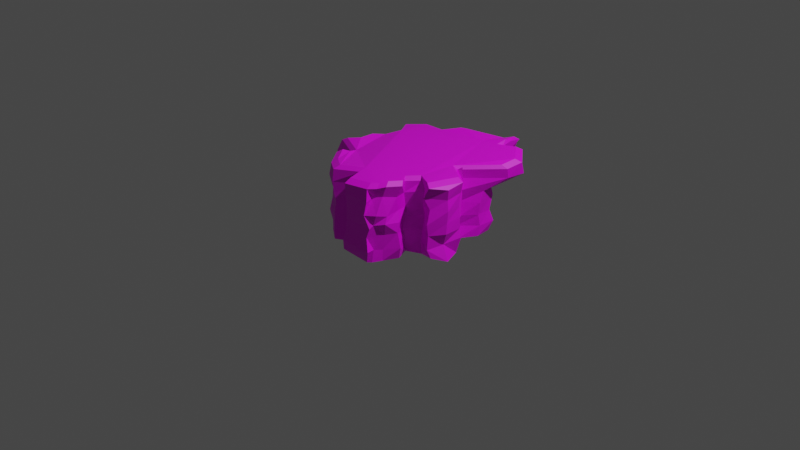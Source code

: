 # Source: Cliff_1.blend  (saved by Blender 2.92.15; exported with 4.5.12 LTS)
import bpy
from mathutils import Matrix  # noqa: F401  (used for matrix-valued properties, if any)

bpy.ops.wm.read_factory_settings(use_empty=True)
scene = bpy.context.scene
scene.name = 'Scene'

# ---- collections
col_collection = bpy.data.collections.new('Collection'); scene.collection.children.link(col_collection)

# ---- images (referenced by path relative to the original .blend; pixels are not part of the script)
import os
ASSET_DIR = os.environ.get("B2B_ASSET_DIR", "")  # directory of the original .blend (textures are referenced by path, not embedded)
HERE = os.path.dirname(os.path.abspath(__file__))  # packed textures are extracted next to this script under _unpacked/

def load_image(name, relpath, width, height, colorspace="sRGB"):
    """Load a texture the original file referenced (path relative to the .blend, or extracted next to this script)."""
    p = next((c for c in (os.path.join(HERE, relpath), os.path.join(ASSET_DIR, relpath)) if relpath and os.path.exists(c)), "")
    if p:
        img = bpy.data.images.load(p, check_existing=True)
        img.name = name
    else:  # same state as the original file: an image datablock whose file is absent (Cycles renders it pink)
        img = bpy.data.images.new(name, width, height)
        img.source = "FILE"
        img.filepath = "//" + (relpath or name)
    img.colorspace_settings.name = colorspace
    return img
img_lospec500_1x_png = load_image('lospec500-1x.png', 'lospec500-1x.png', 1024, 1024, 'sRGB')

# ---- materials (node trees are filled in below, after node groups)
mat_cliff_grass = bpy.data.materials.new('Cliff Grass')
mat_cliff_grass.use_transparent_shadow = False
mat_cliff_grass.preview_render_type = 'FLAT'

# ---- material node trees
mat_cliff_grass.use_nodes = True; mat_cliff_grass.node_tree.nodes.clear()
_N = mat_cliff_grass.node_tree.nodes; _L = mat_cliff_grass.node_tree.links
n0 = _N.new('ShaderNodeBsdfPrincipled'); n0.name = 'Principled BSDF'; n0.location = (10, 300)
n0.distribution = 'GGX'
n0.subsurface_method = 'BURLEY'
n0.inputs[3].default_value = 1.45
n0.inputs[27].default_value = (0.0, 0.0, 0.0, 1.0)
n0.inputs[28].default_value = 1.0
n1 = _N.new('ShaderNodeOutputMaterial'); n1.name = 'Material Output'; n1.location = (300, 300)
n2 = _N.new('ShaderNodeTexImage'); n2.name = 'Image Texture'; n2.location = (-280, 280)
n2.image = img_lospec500_1x_png
_L.new(n0.outputs[0], n1.inputs[0])
_L.new(n2.outputs[0], n0.inputs[0])
n1.is_active_output = True

# ---- world
world_world = bpy.data.worlds.new('World'); scene.world = world_world
world_world.use_nodes = True; world_world.node_tree.nodes.clear()
_N = world_world.node_tree.nodes; _L = world_world.node_tree.links
n0 = _N.new('ShaderNodeOutputWorld'); n0.name = 'World Output'; n0.location = (300, 300)
n1 = _N.new('ShaderNodeBackground'); n1.name = 'Background'; n1.location = (10, 300)
n1.inputs[0].default_value = (0.05088, 0.05088, 0.05088, 1.0)
_L.new(n1.outputs[0], n0.inputs[0])
n0.is_active_output = True
world_world.color = (0.05088, 0.05088, 0.05088)
world_world.use_sun_shadow = False
world_world.sun_shadow_jitter_overblur = 0.0

# ---- cameras
cam_camera = bpy.data.cameras.new('Camera')
cam_camera.clip_end = 100.0
cam_camera.ortho_scale = 7.314

# ---- lights
light_light = bpy.data.lights.new('Light', 'POINT')
light_light.transmission_factor = 0.0
light_light.energy = 1000.0
light_light.shadow_soft_size = 0.1
light_light.shadow_maximum_resolution = 0.006
light_light.use_absolute_resolution = True

# ---- meshes
me_plane = bpy.data.meshes.new('Plane')
me_plane.from_pydata([(-0.0754, -0.7897, 0.7443), (0.1631, -0.6488, 0.7468), (0.2232, -0.9071, 0.731), (0.4706, -0.8542, 0.7361), (0.4678, -0.8638, -0.01756), (0.1748, -0.8963, 0.0268), (0.1345, -0.6015, -0.02984), (-0.08572, -0.7904, 0.0004973), (-0.2108, -0.7041, 0.0261), (-0.3626, -0.5498, -0.003663), (-0.2779, -0.5092, -0.005921), (-0.3402, -0.3254, -0.005332), (-0.6094, -0.2722, -0.0008844), (-0.4851, -0.1449, 0.0004539), (-0.4798, 0.02954, -0.01017), (-0.364, 0.09884, -0.03023), (-0.2879, 0.285, -0.01984), (-0.4109, 0.4775, 0.006127), (-0.3228, 0.658, 0.009417), (-0.07402, 0.6646, 0.004657), (0.1258, 0.8307, 0.006129), (0.1923, 0.979, -0.03417), (0.4373, 0.807, 0.01469), (0.4135, 0.7294, -0.01588), (0.4625, 0.4701, 0.00748), (0.6056, 0.4554, 0.006132), (0.6895, 0.538, 0.002906), (0.8409, 0.403, 0.02397), (0.8467, 0.2491, 0.01307), (0.7248, 0.09636, -0.005442), (0.7525, 0.0572, 0.0007716), (0.9172, -0.1283, -0.00438), (0.9588, -0.2848, -0.03218), (0.8682, -0.4204, 0.01576), (0.6989, -0.3762, -0.01291), (0.5777, -0.4735, 0.008374), (0.6263, -0.6002, -0.005228), (0.5538, -0.7441, -0.01007), (0.5078, -0.836, -0.0124), (-0.2185, -0.6958, 0.7401), (-0.3344, -0.5283, 0.7647), (-0.2887, -0.4654, 0.7401), (-0.3281, -0.3432, 0.7052), (-0.5771, -0.2501, 0.7463), (-0.4604, -0.1591, 0.7605), (-0.4565, 0.008185, 0.7598), (-0.3917, 0.1365, 0.7386), (-0.3081, 0.3032, 0.7648), (-0.4284, 0.4864, 0.7512), (-0.2696, 0.6462, 0.7541), (-0.0366, 0.6612, 0.7501), (0.1057, 0.8237, 0.7721), (0.2468, 0.9457, 0.7128), (0.6424, 1.015, 0.7353), (0.6604, 1.022, 0.7599), (0.649, 0.8966, 0.7701), (0.6474, 0.7857, 0.7398), (0.8327, 0.8716, 0.7435), (1.035, 0.6341, 0.7395), (1.012, 0.4538, 0.7161), (0.7052, 0.08124, 0.7246), (0.782, 0.07319, 0.775), (0.9618, -0.1052, 0.7338), (0.9569, -0.2889, 0.7081), (0.8759, -0.4602, 0.7499), (0.6808, -0.3521, 0.7354), (0.5745, -0.4799, 0.7363), (0.6392, -0.5702, 0.7323), (0.5865, -0.7229, 0.754), (0.5326, -0.7905, 0.7384), (0.7075, 0.5573, 0.107), (0.6889, 0.5117, 0.2121), (0.7049, 0.5472, 0.3722), (0.6927, 0.5205, 0.4981), (0.8406, 0.858, 0.6304), (1.034, 0.6697, 0.6159), (0.8441, 0.4178, 0.4929), (0.854, 0.4342, 0.4056), (0.8484, 0.3995, 0.2524), (0.8732, 0.4361, 0.1325), (-0.4826, -0.1739, 0.1085), (-0.4881, -0.1406, 0.2503), (-0.4477, -0.1204, 0.3815), (-0.4857, -0.1371, 0.4949), (-0.5086, -0.1548, 0.6019), (-0.5137, -0.008742, 0.6234), (-0.4711, 0.02714, 0.4758), (-0.4399, -0.0254, 0.3758), (-0.4669, 0.0005689, 0.2533), (-0.4542, 0.02761, 0.1279), (1.013, 0.4645, 0.6199), (0.8623, 0.294, 0.4873), (0.8531, 0.2599, 0.3735), (0.8404, 0.2521, 0.2394), (0.8525, 0.2649, 0.1219), (-0.3672, 0.1083, 0.6212), (-0.3651, 0.0883, 0.4882), (-0.3793, 0.1075, 0.365), (-0.3761, 0.1092, 0.268), (-0.3628, 0.1306, 0.07773), (0.6938, 0.08178, 0.6338), (0.7323, 0.08601, 0.5131), (0.6974, 0.1001, 0.373), (0.733, 0.1191, 0.2383), (0.6939, 0.1074, 0.1198), (-0.2884, 0.3369, 0.6061), (-0.2995, 0.2964, 0.5197), (-0.2915, 0.3134, 0.3715), (-0.2929, 0.3145, 0.238), (-0.3062, 0.3006, 0.1046), (0.7813, 0.05045, 0.6043), (0.7862, 0.07381, 0.5038), (0.7472, 0.05908, 0.3734), (0.7383, 0.04074, 0.2192), (0.7566, 0.04066, 0.1316), (-0.4227, 0.4552, 0.6004), (-0.4234, 0.4888, 0.4904), (-0.4349, 0.4801, 0.3636), (-0.4562, 0.4734, 0.2497), (-0.4263, 0.4837, 0.118), (0.9325, -0.0986, 0.6177), (0.9295, -0.1176, 0.4835), (0.9359, -0.1063, 0.3682), (0.9331, -0.104, 0.248), (0.9567, -0.1051, 0.1624), (-0.2929, 0.6485, 0.6321), (-0.296, 0.6498, 0.5105), (-0.3127, 0.6536, 0.3818), (-0.2736, 0.67, 0.2517), (-0.3044, 0.6419, 0.1186), (0.5331, -0.9123, 0.1247), (0.4736, -0.8708, 0.2455), (0.5078, -0.8644, 0.3408), (0.463, -0.8894, 0.4766), (0.4911, -0.8823, 0.6144), (0.2038, -0.883, 0.6179), (0.2061, -0.8733, 0.4953), (0.204, -0.8777, 0.3588), (0.1968, -0.8828, 0.2436), (0.1661, -0.8963, 0.1217), (0.9371, -0.2781, 0.5959), (0.9529, -0.284, 0.4884), (0.944, -0.2886, 0.3671), (0.9439, -0.2967, 0.2525), (0.8955, -0.2827, 0.1267), (-0.04992, 0.652, 0.6173), (-0.0772, 0.6437, 0.4898), (-0.05323, 0.6553, 0.4015), (-0.0477, 0.6676, 0.2171), (-0.06602, 0.7009, 0.1217), (0.1891, -0.5934, 0.6243), (0.1501, -0.6119, 0.4941), (0.1552, -0.6095, 0.3702), (0.1542, -0.6074, 0.2389), (0.1618, -0.6087, 0.1166), (0.811, -0.4643, 0.6339), (0.8457, -0.4165, 0.512), (0.8474, -0.4543, 0.3673), (0.8483, -0.4393, 0.2485), (0.8412, -0.445, 0.1016), (0.1323, 0.8179, 0.6254), (0.1076, 0.8335, 0.4935), (0.07844, 0.8485, 0.3565), (0.09181, 0.7964, 0.2069), (0.1488, 0.8068, 0.1119), (-0.07949, -0.8027, 0.6154), (-0.08122, -0.788, 0.4938), (-0.07103, -0.7705, 0.3871), (-0.0863, -0.7828, 0.268), (-0.08903, -0.7861, 0.109), (0.7291, -0.3711, 0.6519), (0.7054, -0.3704, 0.4896), (0.7, -0.3431, 0.3995), (0.6983, -0.3637, 0.2472), (0.6835, -0.3659, 0.1183), (0.2057, 0.9684, 0.6482), (0.2213, 0.9771, 0.515), (0.2115, 0.9794, 0.3845), (0.2058, 0.9386, 0.2356), (0.2379, 0.9296, 0.1376), (-0.2612, -0.6897, 0.6002), (-0.1919, -0.7051, 0.4891), (-0.22, -0.6917, 0.3694), (-0.251, -0.7031, 0.2365), (-0.2139, -0.698, 0.126), (0.5754, -0.4882, 0.6229), (0.585, -0.479, 0.4813), (0.5705, -0.4881, 0.3697), (0.5834, -0.5164, 0.2302), (0.5675, -0.489, 0.1248), (0.5972, 1.005, 0.5995), (0.5803, 0.977, 0.4903), (0.4504, 0.7913, 0.3226), (0.438, 0.7999, 0.2423), (0.4374, 0.8004, 0.1281), (-0.3809, -0.5484, 0.6086), (-0.369, -0.5945, 0.5232), (-0.3461, -0.5429, 0.4065), (-0.3787, -0.5415, 0.2417), (-0.3683, -0.5631, 0.1141), (0.5928, -0.5987, 0.616), (0.5922, -0.5795, 0.4761), (0.6272, -0.5978, 0.3672), (0.6281, -0.6174, 0.2649), (0.6544, -0.6084, 0.1122), (0.5743, 0.9417, 0.6213), (0.5288, 0.9248, 0.4874), (0.4282, 0.7354, 0.3729), (0.4018, 0.7555, 0.2467), (0.3851, 0.7188, 0.1102), (-0.2966, -0.4683, 0.629), (-0.2799, -0.4532, 0.4929), (-0.2792, -0.4842, 0.3464), (-0.2753, -0.4436, 0.2418), (-0.296, -0.4999, 0.1221), (0.5479, -0.7343, 0.6456), (0.5919, -0.7178, 0.4554), (0.6033, -0.7549, 0.3882), (0.5702, -0.7276, 0.262), (0.5515, -0.7376, 0.1044), (0.6283, 0.8252, 0.6149), (0.6023, 0.6811, 0.4838), (0.4529, 0.4912, 0.363), (0.4545, 0.4769, 0.2283), (0.452, 0.5416, 0.1488), (-0.3469, -0.3157, 0.6171), (-0.3821, -0.3456, 0.5148), (-0.3378, -0.3042, 0.3665), (-0.3127, -0.3229, 0.2832), (-0.3409, -0.3268, 0.1217), (0.469, -0.796, 0.6306), (0.5504, -0.8196, 0.4773), (0.5117, -0.8213, 0.3683), (0.509, -0.8174, 0.2476), (0.5076, -0.814, 0.113), (0.6113, 0.638, 0.6409), (0.5809, 0.4457, 0.5004), (0.5951, 0.4687, 0.3739), (0.6002, 0.4658, 0.2115), (0.6362, 0.4478, 0.1294), (-0.5956, -0.3002, 0.642), (-0.5965, -0.2986, 0.4816), (-0.6101, -0.2737, 0.3687), (-0.6175, -0.2731, 0.2456), (-0.6185, -0.2494, 0.1216), (-0.287, -0.49, 0.7959), (-0.2452, -0.4325, 0.7734), (-0.181, -0.6431, 0.7734), (-0.05024, -0.7289, 0.7773), (0.1677, -0.6002, 0.7795), (0.2227, -0.8363, 0.7651), (0.4489, -0.7879, 0.7697), (-0.2812, -0.3208, 0.7415), (-0.5088, -0.2357, 0.7791), (-0.4022, -0.1526, 0.7921), (-0.3986, 0.0004045, 0.7914), (-0.3394, 0.1177, 0.772), (-0.263, 0.2701, 0.796), (-0.3729, 0.4375, 0.7836), (-0.2278, 0.5836, 0.7862), (-0.01477, 0.5974, 0.7826), (0.1153, 0.7459, 0.8027), (0.4494, 0.7225, 0.769), (0.5924, 1.015, 0.7705), (0.6297, 0.8478, 0.7988), (0.6137, 0.7397, 0.7731), (0.7942, 0.8176, 0.7765), (0.9793, 0.5912, 0.7729), (0.9577, 0.4264, 0.7515), (0.6633, 0.06718, 0.7592), (0.8193, -0.4278, 0.7823), (0.641, -0.3289, 0.7691), (0.5439, -0.4457, 0.7699), (0.603, -0.5283, 0.7662), (0.5548, -0.6679, 0.7861), (0.5055, -0.7297, 0.7719), (0.8979, -0.1033, 0.7676)], [], [(74, 57, 58), (85, 84, 44, 45), (12, 13, 14, 15, 16, 17, 18, 19, 20, 21, 22, 23, 24, 25, 26, 27, 28, 29, 30, 31, 32, 33, 34, 35, 36, 37, 38, 4, 5, 6, 7, 8, 9, 10, 11), (60, 62, 61), (90, 75, 58, 59), (95, 85, 45), (100, 90, 59, 60), (95, 46, 47), (110, 100, 60, 61), (115, 105, 47), (120, 110, 61, 62), (115, 48, 49), (135, 134, 3), (140, 120, 62, 63), (145, 125, 49, 50), (135, 2, 1), (155, 140, 63, 64), (160, 145, 50, 51), (165, 150, 1), (170, 155, 64), (160, 51, 52), (180, 165, 0, 39), (185, 170, 65), (190, 175, 52, 53), (195, 180, 39, 40), (185, 66, 67), (205, 190, 53), (210, 195, 40, 41), (215, 200, 67, 68), (220, 205, 54, 55), (225, 210, 41, 42), (230, 215, 68, 69), (235, 220, 55), (240, 225, 42), (230, 69, 3), (74, 235, 56), (240, 43, 44), (12, 244, 80), (244, 243, 81), (81, 243, 242, 82), (242, 241, 83), (83, 241, 240, 84), (25, 239, 70), (239, 238, 71), (71, 238, 237, 72), (72, 237, 236, 73), (236, 235, 74), (4, 38, 234), (234, 233, 131), (131, 233, 232), (232, 231, 133), (133, 231, 230), (12, 11, 229, 244), (244, 229, 228), (243, 228, 227, 242), (242, 227, 226, 241), (226, 225, 240), (25, 24, 224), (224, 223, 238), (238, 223, 222, 237), (237, 222, 221, 236), (221, 220, 235), (38, 37, 219, 234), (234, 219, 218, 233), (218, 217, 232), (232, 217, 216), (231, 216, 215), (11, 10, 214, 229), (229, 214, 213, 228), (228, 213, 212, 227), (212, 211, 226), (211, 210, 225), (24, 23, 209), (224, 209, 208), (223, 208, 207, 222), (222, 207, 206, 221), (221, 206, 205, 220), (37, 36, 204), (219, 204, 203), (203, 202, 217), (217, 202, 201, 216), (216, 201, 200), (9, 199, 214), (214, 199, 198, 213), (213, 198, 197, 212), (197, 196, 211), (196, 195, 210), (22, 194, 209), (209, 194, 193, 208), (208, 193, 192, 207), (207, 192, 191), (191, 190, 205), (35, 189, 204), (204, 189, 188, 203), (203, 188, 187, 202), (202, 187, 186), (201, 186, 185, 200), (9, 8, 184, 199), (184, 183, 198), (198, 183, 182, 197), (197, 182, 181), (196, 181, 180), (22, 21, 179, 194), (194, 179, 178, 193), (178, 177, 192), (192, 177, 176, 191), (191, 176, 175, 190), (35, 34, 174, 189), (189, 174, 173, 188), (188, 173, 172, 187), (187, 172, 171, 186), (186, 171, 170, 185), (8, 7, 169, 184), (184, 169, 168), (183, 168, 167, 182), (182, 167, 166, 181), (181, 166, 165, 180), (21, 20, 164, 179), (179, 164, 163, 178), (178, 163, 162, 177), (177, 162, 161, 176), (176, 161, 160), (33, 159, 174), (174, 159, 158, 173), (173, 158, 157), (157, 156, 171), (171, 156, 155), (7, 6, 154, 169), (169, 154, 153, 168), (168, 153, 152, 167), (167, 152, 151, 166), (166, 151, 150, 165), (19, 149, 164), (149, 148, 163), (148, 147, 162), (162, 147, 146), (161, 146, 145, 160), (32, 144, 159), (144, 143, 158), (158, 143, 142, 157), (157, 142, 141, 156), (156, 141, 140, 155), (5, 139, 154), (139, 138, 153), (153, 138, 137, 152), (152, 137, 136, 151), (151, 136, 135), (19, 18, 129), (149, 129, 128), (148, 128, 127, 147), (147, 127, 126, 146), (146, 126, 125, 145), (31, 124, 144), (144, 124, 123), (143, 123, 122, 142), (142, 122, 121, 141), (141, 121, 120, 140), (5, 4, 130), (139, 130, 131, 138), (138, 131, 132, 137), (137, 132, 133, 136), (136, 133, 134, 135), (18, 17, 119), (129, 119, 118, 128), (128, 118, 117), (127, 117, 116, 126), (126, 116, 115, 125), (31, 30, 114), (124, 114, 113, 123), (123, 113, 112, 122), (122, 112, 111), (121, 111, 110), (17, 16, 109, 119), (119, 109, 108), (118, 108, 107, 117), (107, 106, 116), (106, 105, 115), (30, 29, 104, 114), (114, 104, 103), (113, 103, 102), (102, 101, 111), (111, 101, 100, 110), (16, 15, 99, 109), (109, 99, 98, 108), (108, 98, 97, 107), (107, 97, 96, 106), (106, 96, 95, 105), (29, 28, 94, 104), (104, 94, 93, 103), (103, 93, 92, 102), (102, 92, 91), (101, 91, 90), (14, 89, 99), (99, 89, 88, 98), (98, 88, 87), (87, 86, 96), (96, 86, 85, 95), (28, 27, 79), (94, 79, 78, 93), (93, 78, 77, 92), (77, 76, 91), (91, 76, 75), (14, 13, 80, 89), (89, 80, 81, 88), (88, 81, 82, 87), (87, 82, 83, 86), (86, 83, 84, 85), (27, 26, 70, 79), (79, 70, 71, 78), (78, 71, 72, 77), (77, 72, 73, 76), (73, 74, 75), (76, 73, 75), (90, 91, 75), (92, 77, 91), (94, 28, 79), (97, 87, 96), (97, 98, 87), (15, 14, 99), (100, 101, 90), (101, 102, 91), (112, 102, 111), (112, 113, 102), (113, 114, 103), (116, 106, 115), (117, 107, 116), (118, 119, 108), (120, 121, 110), (121, 122, 111), (124, 31, 114), (127, 128, 117), (129, 18, 119), (139, 5, 130), (143, 144, 123), (32, 31, 144), (148, 149, 128), (149, 19, 129), (150, 151, 135), (154, 139, 153), (6, 5, 154), (159, 144, 158), (33, 32, 159), (161, 162, 146), (163, 148, 162), (164, 149, 163), (20, 19, 164), (170, 171, 155), (172, 157, 171), (172, 173, 157), (34, 33, 174), (175, 176, 160), (183, 184, 168), (193, 178, 192), (195, 196, 180), (196, 197, 181), (199, 184, 198), (201, 202, 186), (36, 35, 204), (206, 191, 205), (206, 207, 191), (23, 22, 209), (211, 196, 210), (212, 197, 211), (10, 9, 214), (215, 216, 200), (218, 203, 217), (218, 219, 203), (219, 37, 204), (223, 224, 208), (224, 24, 209), (226, 211, 225), (227, 212, 226), (230, 231, 215), (231, 232, 216), (233, 218, 232), (236, 221, 235), (239, 224, 238), (239, 25, 224), (241, 226, 240), (243, 244, 228), (134, 133, 230), (132, 232, 133), (132, 131, 232), (130, 234, 131), (130, 4, 234), (73, 236, 74), (70, 239, 71), (26, 25, 70), (82, 242, 83), (80, 244, 81), (13, 12, 80), (84, 240, 44), (57, 74, 56), (134, 230, 3), (43, 240, 42), (56, 235, 55), (54, 205, 53), (200, 185, 67), (66, 185, 65), (175, 160, 52), (65, 170, 64), (0, 165, 1), (150, 135, 1), (2, 135, 3), (125, 115, 49), (48, 115, 47), (105, 95, 47), (46, 95, 45), (51, 53, 52), (62, 64, 63), (65, 64, 270, 271), (75, 74, 58), (253, 252, 246, 245, 247, 248, 249, 250, 251, 275, 274, 273, 272, 271, 270, 276, 269, 268, 267, 266, 265, 264, 263, 262, 261, 260, 259, 258, 257, 256, 255, 254), (66, 65, 271, 272), (1, 2, 250, 249), (67, 66, 272, 273), (54, 53, 262, 263), (2, 3, 251, 250), (68, 67, 273, 274), (41, 40, 245, 246), (55, 54, 263, 264), (42, 41, 246, 252), (69, 68, 274, 275), (40, 39, 247, 245), (56, 55, 264, 265), (62, 60, 269, 276), (43, 42, 252, 253), (3, 69, 275, 251), (39, 0, 248, 247), (57, 56, 265, 266), (53, 51, 261, 262), (44, 43, 253, 254), (0, 1, 249, 248), (58, 57, 266, 267), (64, 62, 276, 270), (45, 44, 254, 255), (59, 58, 267, 268), (46, 45, 255, 256), (60, 59, 268, 269), (47, 46, 256, 257), (48, 47, 257, 258), (49, 48, 258, 259), (50, 49, 259, 260), (51, 50, 260, 261)])
_uv = me_plane.uv_layers.new(name='UVMap')
_uv.uv.foreach_set('vector', [0.2742, 0.4913, 0.2742, 0.4913, 0.2742, 0.4913, 0.2742, 0.4913, 0.2742, 0.4913, 0.2742, 0.4913, 0.2742, 0.4913, 0.2742, 0.4913, 0.2742, 0.4913, 0.2742, 0.4913, 0.2742, 0.4913, 0.2742, 0.4913, 0.2742, 0.4913, 0.2742, 0.4913, 0.2742, 0.4913, 0.2742, 0.4913, 0.2742, 0.4913, 0.2742, 0.4913, 0.2742, 0.4913, 0.2742, 0.4913, 0.2742, 0.4913, 0.2742, 0.4913, 0.2742, 0.4913, 0.2742, 0.4913, 0.2742, 0.4913, 0.2742, 0.4913, 0.2742, 0.4913, 0.2742, 0.4913, 0.2742, 0.4913, 0.2742, 0.4913, 0.2742, 0.4913, 0.2742, 0.4913, 0.2742, 0.4913, 0.2742, 0.4913, 0.2742, 0.4913, 0.2742, 0.4913, 0.2742, 0.4913, 0.2742, 0.4913, 0.2742, 0.4913, 0.2742, 0.4913, 0.2742, 0.4913, 0.2742, 0.4913, 0.2742, 0.4913, 0.2742, 0.4913, 0.2742, 0.4913, 0.2742, 0.4913, 0.2742, 0.4913, 0.2742, 0.4913, 0.2742, 0.4913, 0.2742, 0.4913, 0.2742, 0.4913, 0.2742, 0.4913, 0.2742, 0.4913, 0.2742, 0.4913, 0.2742, 0.4913, 0.2742, 0.4913, 0.2742, 0.4913, 0.2742, 0.4913, 0.2742, 0.4913, 0.2742, 0.4913, 0.2742, 0.4913, 0.2742, 0.4913, 0.2742, 0.4913, 0.2742, 0.4913, 0.2742, 0.4913, 0.2742, 0.4913, 0.2742, 0.4913, 0.2742, 0.4913, 0.2742, 0.4913, 0.2742, 0.4913, 0.2742, 0.4913, 0.2742, 0.4913, 0.2742, 0.4913, 0.2742, 0.4913, 0.2742, 0.4913, 0.2742, 0.4913, 0.2742, 0.4913, 0.2742, 0.4913, 0.2742, 0.4913, 0.2742, 0.4913, 0.2742, 0.4913, 0.2742, 0.4913, 0.2742, 0.4913, 0.2742, 0.4913, 0.2742, 0.4913, 0.2742, 0.4913, 0.2742, 0.4913, 0.2742, 0.4913, 0.2742, 0.4913, 0.2742, 0.4913, 0.2742, 0.4913, 0.2742, 0.4913, 0.2742, 0.4913, 0.2742, 0.4913, 0.2742, 0.4913, 0.2742, 0.4913, 0.2742, 0.4913, 0.2742, 0.4913, 0.2742, 0.4913, 0.2742, 0.4913, 0.2742, 0.4913, 0.2742, 0.4913, 0.2742, 0.4913, 0.2742, 0.4913, 0.2742, 0.4913, 0.2742, 0.4913, 0.2742, 0.4913, 0.2742, 0.4913, 0.2742, 0.4913, 0.2742, 0.4913, 0.2742, 0.4913, 0.2742, 0.4913, 0.2742, 0.4913, 0.2742, 0.4913, 0.2742, 0.4913, 0.2742, 0.4913, 0.2742, 0.4913, 0.2742, 0.4913, 0.2742, 0.4913, 0.2742, 0.4913, 0.2742, 0.4913, 0.2742, 0.4913, 0.2742, 0.4913, 0.2742, 0.4913, 0.2742, 0.4913, 0.2742, 0.4913, 0.2742, 0.4913, 0.2742, 0.4913, 0.2742, 0.4913, 0.2742, 0.4913, 0.2742, 0.4913, 0.2742, 0.4913, 0.2742, 0.4913, 0.2742, 0.4913, 0.2742, 0.4913, 0.2742, 0.4913, 0.2742, 0.4913, 0.2742, 0.4913, 0.2742, 0.4913, 0.2742, 0.4913, 0.2742, 0.4913, 0.2742, 0.4913, 0.2742, 0.4913, 0.2742, 0.4913, 0.2742, 0.4913, 0.2742, 0.4913, 0.2742, 0.4913, 0.2742, 0.4913, 0.2742, 0.4913, 0.2742, 0.4913, 0.2742, 0.4913, 0.2742, 0.4913, 0.2742, 0.4913, 0.2742, 0.4913, 0.2742, 0.4913, 0.2742, 0.4913, 0.2742, 0.4913, 0.2742, 0.4913, 0.2742, 0.4913, 0.2742, 0.4913, 0.2742, 0.4913, 0.2742, 0.4913, 0.2742, 0.4913, 0.2742, 0.4913, 0.2742, 0.4913, 0.2742, 0.4913, 0.2742, 0.4913, 0.2742, 0.4913, 0.2742, 0.4913, 0.2742, 0.4913, 0.2742, 0.4913, 0.2742, 0.4913, 0.2742, 0.4913, 0.2742, 0.4913, 0.2742, 0.4913, 0.2742, 0.4913, 0.2742, 0.4913, 0.2742, 0.4913, 0.2742, 0.4913, 0.2742, 0.4913, 0.2742, 0.4913, 0.2742, 0.4913, 0.2742, 0.4913, 0.2742, 0.4913, 0.2742, 0.4913, 0.2742, 0.4913, 0.2742, 0.4913, 0.2742, 0.4913, 0.2742, 0.4913, 0.2742, 0.4913, 0.2742, 0.4913, 0.2742, 0.4913, 0.2742, 0.4913, 0.2742, 0.4913, 0.2742, 0.4913, 0.2742, 0.4913, 0.2742, 0.4913, 0.2742, 0.4913, 0.2742, 0.4913, 0.2742, 0.4913, 0.2742, 0.4913, 0.2742, 0.4913, 0.2742, 0.4913, 0.2742, 0.4913, 0.2742, 0.4913, 0.2742, 0.4913, 0.2742, 0.4913, 0.2742, 0.4913, 0.2742, 0.4913, 0.2742, 0.4913, 0.2742, 0.4913, 0.2742, 0.4913, 0.2742, 0.4913, 0.2742, 0.4913, 0.2742, 0.4913, 0.2742, 0.4913, 0.2742, 0.4913, 0.2742, 0.4913, 0.2742, 0.4913, 0.2742, 0.4913, 0.2742, 0.4913, 0.2742, 0.4913, 0.2742, 0.4913, 0.2742, 0.4913, 0.2742, 0.4913, 0.2742, 0.4913, 0.2742, 0.4913, 0.2742, 0.4913, 0.2742, 0.4913, 0.2742, 0.4913, 0.2742, 0.4913, 0.2742, 0.4913, 0.2742, 0.4913, 0.2742, 0.4913, 0.2742, 0.4913, 0.2742, 0.4913, 0.2742, 0.4913, 0.2742, 0.4913, 0.2742, 0.4913, 0.2742, 0.4913, 0.2742, 0.4913, 0.2742, 0.4913, 0.2742, 0.4913, 0.2742, 0.4913, 0.2742, 0.4913, 0.2742, 0.4913, 0.2742, 0.4913, 0.2742, 0.4913, 0.2742, 0.4913, 0.2742, 0.4913, 0.2742, 0.4913, 0.2742, 0.4913, 0.2742, 0.4913, 0.2742, 0.4913, 0.2742, 0.4913, 0.2742, 0.4913, 0.2742, 0.4913, 0.2742, 0.4913, 0.2742, 0.4913, 0.2742, 0.4913, 0.2742, 0.4913, 0.2742, 0.4913, 0.2742, 0.4913, 0.2742, 0.4913, 0.2742, 0.4913, 0.2742, 0.4913, 0.2742, 0.4913, 0.2742, 0.4913, 0.2742, 0.4913, 0.2742, 0.4913, 0.2742, 0.4913, 0.2742, 0.4913, 0.2742, 0.4913, 0.2742, 0.4913, 0.2742, 0.4913, 0.2742, 0.4913, 0.2742, 0.4913, 0.2742, 0.4913, 0.2742, 0.4913, 0.2742, 0.4913, 0.2742, 0.4913, 0.2742, 0.4913, 0.2742, 0.4913, 0.2742, 0.4913, 0.2742, 0.4913, 0.2742, 0.4913, 0.2742, 0.4913, 0.2742, 0.4913, 0.2742, 0.4913, 0.2742, 0.4913, 0.2742, 0.4913, 0.2742, 0.4913, 0.2742, 0.4913, 0.2742, 0.4913, 0.2742, 0.4913, 0.2742, 0.4913, 0.2742, 0.4913, 0.2742, 0.4913, 0.2742, 0.4913, 0.2742, 0.4913, 0.2742, 0.4913, 0.2742, 0.4913, 0.2742, 0.4913, 0.2742, 0.4913, 0.2742, 0.4913, 0.2742, 0.4913, 0.2742, 0.4913, 0.2742, 0.4913, 0.2742, 0.4913, 0.2742, 0.4913, 0.2742, 0.4913, 0.2742, 0.4913, 0.2742, 0.4913, 0.2742, 0.4913, 0.2742, 0.4913, 0.2742, 0.4913, 0.2742, 0.4913, 0.2742, 0.4913, 0.2742, 0.4913, 0.2742, 0.4913, 0.2742, 0.4913, 0.2742, 0.4913, 0.2742, 0.4913, 0.2742, 0.4913, 0.2742, 0.4913, 0.2742, 0.4913, 0.2742, 0.4913, 0.2742, 0.4913, 0.2742, 0.4913, 0.2742, 0.4913, 0.2742, 0.4913, 0.2742, 0.4913, 0.2742, 0.4913, 0.2742, 0.4913, 0.2742, 0.4913, 0.2742, 0.4913, 0.2742, 0.4913, 0.2742, 0.4913, 0.2742, 0.4913, 0.2742, 0.4913, 0.2742, 0.4913, 0.2742, 0.4913, 0.2742, 0.4913, 0.2742, 0.4913, 0.2742, 0.4913, 0.2742, 0.4913, 0.2742, 0.4913, 0.2742, 0.4913, 0.2742, 0.4913, 0.2742, 0.4913, 0.2742, 0.4913, 0.2742, 0.4913, 0.2742, 0.4913, 0.2742, 0.4913, 0.2742, 0.4913, 0.2742, 0.4913, 0.2742, 0.4913, 0.2742, 0.4913, 0.2742, 0.4913, 0.2742, 0.4913, 0.2742, 0.4913, 0.2742, 0.4913, 0.2742, 0.4913, 0.2742, 0.4913, 0.2742, 0.4913, 0.2742, 0.4913, 0.2742, 0.4913, 0.2742, 0.4913, 0.2742, 0.4913, 0.2742, 0.4913, 0.2742, 0.4913, 0.2742, 0.4913, 0.2742, 0.4913, 0.2742, 0.4913, 0.2742, 0.4913, 0.2742, 0.4913, 0.2742, 0.4913, 0.2742, 0.4913, 0.2742, 0.4913, 0.2742, 0.4913, 0.2742, 0.4913, 0.2742, 0.4913, 0.2742, 0.4913, 0.2742, 0.4913, 0.2742, 0.4913, 0.2742, 0.4913, 0.2742, 0.4913, 0.2742, 0.4913, 0.2742, 0.4913, 0.2742, 0.4913, 0.2742, 0.4913, 0.2742, 0.4913, 0.2742, 0.4913, 0.2742, 0.4913, 0.2742, 0.4913, 0.2742, 0.4913, 0.2742, 0.4913, 0.2742, 0.4913, 0.2742, 0.4913, 0.2742, 0.4913, 0.2742, 0.4913, 0.2742, 0.4913, 0.2742, 0.4913, 0.2742, 0.4913, 0.2742, 0.4913, 0.2742, 0.4913, 0.2742, 0.4913, 0.2742, 0.4913, 0.2742, 0.4913, 0.2742, 0.4913, 0.2742, 0.4913, 0.2742, 0.4913, 0.2742, 0.4913, 0.2742, 0.4913, 0.2742, 0.4913, 0.2742, 0.4913, 0.2742, 0.4913, 0.2742, 0.4913, 0.2742, 0.4913, 0.2742, 0.4913, 0.2742, 0.4913, 0.2742, 0.4913, 0.2742, 0.4913, 0.2742, 0.4913, 0.2742, 0.4913, 0.2742, 0.4913, 0.2742, 0.4913, 0.2742, 0.4913, 0.2742, 0.4913, 0.2742, 0.4913, 0.2742, 0.4913, 0.2742, 0.4913, 0.2742, 0.4913, 0.2742, 0.4913, 0.2742, 0.4913, 0.2742, 0.4913, 0.2742, 0.4913, 0.2742, 0.4913, 0.2742, 0.4913, 0.2742, 0.4913, 0.2742, 0.4913, 0.2742, 0.4913, 0.2742, 0.4913, 0.2742, 0.4913, 0.2742, 0.4913, 0.2742, 0.4913, 0.2742, 0.4913, 0.2742, 0.4913, 0.2742, 0.4913, 0.2742, 0.4913, 0.2742, 0.4913, 0.2742, 0.4913, 0.2742, 0.4913, 0.2742, 0.4913, 0.2742, 0.4913, 0.2742, 0.4913, 0.2742, 0.4913, 0.2742, 0.4913, 0.2742, 0.4913, 0.2742, 0.4913, 0.2742, 0.4913, 0.2742, 0.4913, 0.2742, 0.4913, 0.2742, 0.4913, 0.2742, 0.4913, 0.2742, 0.4913, 0.2742, 0.4913, 0.2742, 0.4913, 0.2742, 0.4913, 0.2742, 0.4913, 0.2742, 0.4913, 0.2742, 0.4913, 0.2742, 0.4913, 0.2742, 0.4913, 0.2742, 0.4913, 0.2742, 0.4913, 0.2742, 0.4913, 0.2742, 0.4913, 0.2742, 0.4913, 0.2742, 0.4913, 0.2742, 0.4913, 0.2742, 0.4913, 0.2742, 0.4913, 0.2742, 0.4913, 0.2742, 0.4913, 0.2742, 0.4913, 0.2742, 0.4913, 0.2742, 0.4913, 0.2742, 0.4913, 0.2742, 0.4913, 0.2742, 0.4913, 0.2742, 0.4913, 0.2742, 0.4913, 0.2742, 0.4913, 0.2742, 0.4913, 0.2742, 0.4913, 0.2742, 0.4913, 0.2742, 0.4913, 0.2742, 0.4913, 0.2742, 0.4913, 0.2742, 0.4913, 0.2742, 0.4913, 0.2742, 0.4913, 0.2742, 0.4913, 0.2742, 0.4913, 0.2742, 0.4913, 0.2742, 0.4913, 0.2742, 0.4913, 0.2742, 0.4913, 0.2742, 0.4913, 0.2742, 0.4913, 0.2742, 0.4913, 0.2742, 0.4913, 0.2742, 0.4913, 0.2742, 0.4913, 0.2742, 0.4913, 0.2742, 0.4913, 0.2742, 0.4913, 0.2742, 0.4913, 0.2742, 0.4913, 0.2742, 0.4913, 0.2742, 0.4913, 0.2742, 0.4913, 0.2742, 0.4913, 0.2742, 0.4913, 0.2742, 0.4913, 0.2742, 0.4913, 0.2742, 0.4913, 0.2742, 0.4913, 0.2742, 0.4913, 0.2742, 0.4913, 0.2742, 0.4913, 0.2742, 0.4913, 0.2742, 0.4913, 0.2742, 0.4913, 0.2742, 0.4913, 0.2742, 0.4913, 0.2742, 0.4913, 0.2742, 0.4913, 0.2742, 0.4913, 0.2742, 0.4913, 0.2742, 0.4913, 0.2742, 0.4913, 0.2742, 0.4913, 0.2742, 0.4913, 0.2742, 0.4913, 0.2742, 0.4913, 0.2742, 0.4913, 0.2742, 0.4913, 0.2742, 0.4913, 0.2742, 0.4913, 0.2742, 0.4913, 0.2742, 0.4913, 0.2742, 0.4913, 0.2742, 0.4913, 0.2742, 0.4913, 0.2742, 0.4913, 0.2742, 0.4913, 0.2742, 0.4913, 0.2742, 0.4913, 0.2742, 0.4913, 0.2742, 0.4913, 0.2742, 0.4913, 0.2742, 0.4913, 0.2742, 0.4913, 0.2742, 0.4913, 0.2742, 0.4913, 0.2742, 0.4913, 0.2742, 0.4913, 0.2742, 0.4913, 0.2742, 0.4913, 0.2742, 0.4913, 0.2742, 0.4913, 0.2742, 0.4913, 0.2742, 0.4913, 0.2742, 0.4913, 0.2742, 0.4913, 0.2742, 0.4913, 0.2742, 0.4913, 0.2742, 0.4913, 0.2742, 0.4913, 0.2742, 0.4913, 0.2742, 0.4913, 0.2742, 0.4913, 0.2742, 0.4913, 0.2742, 0.4913, 0.2742, 0.4913, 0.2742, 0.4913, 0.2742, 0.4913, 0.2742, 0.4913, 0.2742, 0.4913, 0.2742, 0.4913, 0.2742, 0.4913, 0.2742, 0.4913, 0.2742, 0.4913, 0.2742, 0.4913, 0.2742, 0.4913, 0.2742, 0.4913, 0.2742, 0.4913, 0.2742, 0.4913, 0.2742, 0.4913, 0.2742, 0.4913, 0.2742, 0.4913, 0.2742, 0.4913, 0.2742, 0.4913, 0.2742, 0.4913, 0.2742, 0.4913, 0.2742, 0.4913, 0.2742, 0.4913, 0.2742, 0.4913, 0.2742, 0.4913, 0.2742, 0.4913, 0.2742, 0.4913, 0.2742, 0.4913, 0.2742, 0.4913, 0.2742, 0.4913, 0.2742, 0.4913, 0.2742, 0.4913, 0.2742, 0.4913, 0.2742, 0.4913, 0.2742, 0.4913, 0.2742, 0.4913, 0.2742, 0.4913, 0.2742, 0.4913, 0.2742, 0.4913, 0.2742, 0.4913, 0.2742, 0.4913, 0.2742, 0.4913, 0.2742, 0.4913, 0.2742, 0.4913, 0.2742, 0.4913, 0.2742, 0.4913, 0.2742, 0.4913, 0.2742, 0.4913, 0.2742, 0.4913, 0.2742, 0.4913, 0.2742, 0.4913, 0.2742, 0.4913, 0.2742, 0.4913, 0.2742, 0.4913, 0.2742, 0.4913, 0.2742, 0.4913, 0.2742, 0.4913, 0.2742, 0.4913, 0.2742, 0.4913, 0.2742, 0.4913, 0.2742, 0.4913, 0.2742, 0.4913, 0.2742, 0.4913, 0.2742, 0.4913, 0.2742, 0.4913, 0.2742, 0.4913, 0.2742, 0.4913, 0.2742, 0.4913, 0.2742, 0.4913, 0.2742, 0.4913, 0.2742, 0.4913, 0.2742, 0.4913, 0.2742, 0.4913, 0.2742, 0.4913, 0.2742, 0.4913, 0.2742, 0.4913, 0.2742, 0.4913, 0.2742, 0.4913, 0.2742, 0.4913, 0.2742, 0.4913, 0.2742, 0.4913, 0.2742, 0.4913, 0.2742, 0.4913, 0.2742, 0.4913, 0.2742, 0.4913, 0.2742, 0.4913, 0.2742, 0.4913, 0.2742, 0.4913, 0.2742, 0.4913, 0.2742, 0.4913, 0.2742, 0.4913, 0.2742, 0.4913, 0.2742, 0.4913, 0.2742, 0.4913, 0.2742, 0.4913, 0.2742, 0.4913, 0.2742, 0.4913, 0.2742, 0.4913, 0.2742, 0.4913, 0.2742, 0.4913, 0.2742, 0.4913, 0.2742, 0.4913, 0.2742, 0.4913, 0.2742, 0.4913, 0.2742, 0.4913, 0.2742, 0.4913, 0.2742, 0.4913, 0.2742, 0.4913, 0.2742, 0.4913, 0.2742, 0.4913, 0.2742, 0.4913, 0.2742, 0.4913, 0.2742, 0.4913, 0.2742, 0.4913, 0.2742, 0.4913, 0.2742, 0.4913, 0.2742, 0.4913, 0.2742, 0.4913, 0.2742, 0.4913, 0.2742, 0.4913, 0.2742, 0.4913, 0.2742, 0.4913, 0.2742, 0.4913, 0.2742, 0.4913, 0.2742, 0.4913, 0.2742, 0.4913, 0.2742, 0.4913, 0.2742, 0.4913, 0.2742, 0.4913, 0.2742, 0.4913, 0.2742, 0.4913, 0.2742, 0.4913, 0.2742, 0.4913, 0.2742, 0.4913, 0.2742, 0.4913, 0.2742, 0.4913, 0.2742, 0.4913, 0.2742, 0.4913, 0.2742, 0.4913, 0.2742, 0.4913, 0.2742, 0.4913, 0.2742, 0.4913, 0.2742, 0.4913, 0.2742, 0.4913, 0.2742, 0.4913, 0.2742, 0.4913, 0.2742, 0.4913, 0.2742, 0.4913, 0.2742, 0.4913, 0.2742, 0.4913, 0.2742, 0.4913, 0.2742, 0.4913, 0.2742, 0.4913, 0.2742, 0.4913, 0.2742, 0.4913, 0.2742, 0.4913, 0.2742, 0.4913, 0.2742, 0.4913, 0.2742, 0.4913, 0.2742, 0.4913, 0.2742, 0.4913, 0.2742, 0.4913, 0.2742, 0.4913, 0.2742, 0.4913, 0.2742, 0.4913, 0.2742, 0.4913, 0.2742, 0.4913, 0.2742, 0.4913, 0.2742, 0.4913, 0.2742, 0.4913, 0.2742, 0.4913, 0.2742, 0.4913, 0.2742, 0.4913, 0.2742, 0.4913, 0.2742, 0.4913, 0.2742, 0.4913, 0.2742, 0.4913, 0.2742, 0.4913, 0.2742, 0.4913, 0.2742, 0.4913, 0.2742, 0.4913, 0.2742, 0.4913, 0.2742, 0.4913, 0.2742, 0.4913, 0.2742, 0.4913, 0.2742, 0.4913, 0.2742, 0.4913, 0.2742, 0.4913, 0.2742, 0.4913, 0.2742, 0.4913, 0.2742, 0.4913, 0.2742, 0.4913, 0.2742, 0.4913, 0.2742, 0.4913, 0.2742, 0.4913, 0.2742, 0.4913, 0.2742, 0.4913, 0.2742, 0.4913, 0.2742, 0.4913, 0.2742, 0.4913, 0.2742, 0.4913, 0.2742, 0.4913, 0.2742, 0.4913, 0.2742, 0.4913, 0.2742, 0.4913, 0.2742, 0.4913, 0.2742, 0.4913, 0.2742, 0.4913, 0.2742, 0.4913, 0.2742, 0.4913, 0.2742, 0.4913, 0.2742, 0.4913, 0.2742, 0.4913, 0.2742, 0.4913, 0.2742, 0.4913, 0.2742, 0.4913, 0.2742, 0.4913, 0.2742, 0.4913, 0.2742, 0.4913, 0.2742, 0.4913, 0.2742, 0.4913, 0.2742, 0.4913, 0.2742, 0.4913, 0.2742, 0.4913, 0.2742, 0.4913, 0.2742, 0.4913, 0.2742, 0.4913, 0.2742, 0.4913, 0.2742, 0.4913, 0.2742, 0.4913, 0.2742, 0.4913, 0.2742, 0.4913, 0.2742, 0.4913, 0.2742, 0.4913, 0.2742, 0.4913, 0.2742, 0.4913, 0.2742, 0.4913, 0.2742, 0.4913, 0.2742, 0.4913, 0.2742, 0.4913, 0.2742, 0.4913, 0.2742, 0.4913, 0.2742, 0.4913, 0.2742, 0.4913, 0.2742, 0.4913, 0.2742, 0.4913, 0.2742, 0.4913, 0.2742, 0.4913, 0.2742, 0.4913, 0.2742, 0.4913, 0.2742, 0.4913, 0.2742, 0.4913, 0.2742, 0.4913, 0.2742, 0.4913, 0.2742, 0.4913, 0.2742, 0.4913, 0.2742, 0.4913, 0.2742, 0.4913, 0.2742, 0.4913, 0.2742, 0.4913, 0.2742, 0.4913, 0.2742, 0.4913, 0.2742, 0.4913, 0.2742, 0.4913, 0.2742, 0.4913, 0.2742, 0.4913, 0.2742, 0.4913, 0.2742, 0.4913, 0.2742, 0.4913, 0.2742, 0.4913, 0.2742, 0.4913, 0.2742, 0.4913, 0.2742, 0.4913, 0.2742, 0.4913, 0.2742, 0.4913, 0.2742, 0.4913, 0.2742, 0.4913, 0.2742, 0.4913, 0.2742, 0.4913, 0.2742, 0.4913, 0.2742, 0.4913, 0.2742, 0.4913, 0.2742, 0.4913, 0.2742, 0.4913, 0.2742, 0.4913, 0.2742, 0.4913, 0.2742, 0.4913, 0.2742, 0.4913, 0.2742, 0.4913, 0.2742, 0.4913, 0.2742, 0.4913, 0.2742, 0.4913, 0.2742, 0.4913, 0.2742, 0.4913, 0.2742, 0.4913, 0.2742, 0.4913, 0.2742, 0.4913, 0.2742, 0.4913, 0.2742, 0.4913, 0.2742, 0.4913, 0.2742, 0.4913, 0.2742, 0.4913, 0.2742, 0.4913, 0.2742, 0.4913, 0.2742, 0.4913, 0.2742, 0.4913, 0.2742, 0.4913, 0.2742, 0.4913, 0.2742, 0.4913, 0.2742, 0.4913, 0.2742, 0.4913, 0.2742, 0.4913, 0.2742, 0.4913, 0.2742, 0.4913, 0.2742, 0.4913, 0.2742, 0.4913, 0.2742, 0.4913, 0.2742, 0.4913, 0.2742, 0.4913, 0.2742, 0.4913, 0.2742, 0.4913, 0.2742, 0.4913, 0.2742, 0.4913, 0.2742, 0.4913, 0.2742, 0.4913, 0.2742, 0.4913, 0.2742, 0.4913, 0.2742, 0.4913, 0.2742, 0.4913, 0.2742, 0.4913, 0.2742, 0.4913, 0.2742, 0.4913, 0.2742, 0.4913, 0.2742, 0.4913, 0.2742, 0.4913, 0.2742, 0.4913, 0.2742, 0.4913, 0.2742, 0.4913, 0.2742, 0.4913, 0.2742, 0.4913, 0.2742, 0.4913, 0.2742, 0.4913, 0.2742, 0.4913, 0.2742, 0.4913, 0.2742, 0.4913, 0.2742, 0.4913, 0.2742, 0.4913, 0.2742, 0.4913, 0.2742, 0.4913, 0.2742, 0.4913, 0.2742, 0.4913, 0.2742, 0.4913, 0.2742, 0.4913, 0.2742, 0.4913, 0.2742, 0.4913, 0.2742, 0.4913, 0.2742, 0.4913, 0.2742, 0.4913, 0.2742, 0.4913, 0.2742, 0.4913, 0.2742, 0.4913, 0.2742, 0.4913, 0.2742, 0.4913, 0.2742, 0.4913, 0.2742, 0.4913, 0.2742, 0.4913, 0.2742, 0.4913, 0.2742, 0.4913, 0.2742, 0.4913, 0.2742, 0.4913, 0.2742, 0.4913, 0.2742, 0.4913, 0.2742, 0.4913, 0.2742, 0.4913, 0.2742, 0.4913, 0.2742, 0.4913, 0.2742, 0.4913, 0.2742, 0.4913, 0.2742, 0.4913, 0.2742, 0.4913, 0.2742, 0.4913, 0.2742, 0.4913, 0.2742, 0.4913, 0.2742, 0.4913, 0.2742, 0.4913, 0.2742, 0.4913, 0.2742, 0.4913, 0.2742, 0.4913, 0.2742, 0.4913, 0.2742, 0.4913, 0.2742, 0.4913, 0.2742, 0.4913, 0.2742, 0.4913, 0.2742, 0.4913, 0.2742, 0.4913, 0.2742, 0.4913, 0.2742, 0.4913, 0.2742, 0.4913, 0.2742, 0.4913, 0.2742, 0.4913, 0.2742, 0.4913, 0.2742, 0.4913, 0.2742, 0.4913, 0.2742, 0.4913, 0.2742, 0.4913, 0.2742, 0.4913, 0.2742, 0.4913, 0.2742, 0.4913, 0.2742, 0.4913, 0.2742, 0.4913, 0.2742, 0.4913, 0.2742, 0.4913, 0.2742, 0.4913, 0.2742, 0.4913, 0.2742, 0.4913, 0.2742, 0.4913, 0.2742, 0.4913, 0.2742, 0.4913, 0.2742, 0.4913, 0.2742, 0.4913, 0.2742, 0.4913, 0.2742, 0.4913, 0.2742, 0.4913, 0.2742, 0.4913, 0.2742, 0.4913, 0.2742, 0.4913, 0.2742, 0.4913, 0.2742, 0.4913, 0.2742, 0.4913, 0.2742, 0.4913, 0.2742, 0.4913, 0.2742, 0.4913, 0.2742, 0.4913, 0.2742, 0.4913, 0.2742, 0.4913, 0.2742, 0.4913, 0.2742, 0.4913, 0.2742, 0.4913, 0.2742, 0.4913, 0.2742, 0.4913, 0.2742, 0.4913, 0.2742, 0.4913, 0.2742, 0.4913, 0.2742, 0.4913, 0.2742, 0.4913, 0.2742, 0.4913, 0.2742, 0.4913, 0.2742, 0.4913, 0.2742, 0.4913, 0.2742, 0.4913, 0.2742, 0.4913, 0.2742, 0.4913, 0.2742, 0.4913, 0.2742, 0.4913, 0.2742, 0.4913, 0.2742, 0.4913, 0.2742, 0.4913, 0.2742, 0.4913, 0.2742, 0.4913, 0.2742, 0.4913, 0.2742, 0.4913, 0.2742, 0.4913, 0.2742, 0.4913, 0.2742, 0.4913, 0.2742, 0.4913, 0.2742, 0.4913, 0.2742, 0.4913, 0.2742, 0.4913, 0.2742, 0.4913, 0.2742, 0.4913, 0.2742, 0.4913, 0.2742, 0.4913, 0.2742, 0.4913, 0.2742, 0.4913, 0.2742, 0.4913, 0.2742, 0.4913, 0.2742, 0.4913, 0.2742, 0.4913, 0.2742, 0.4913, 0.2742, 0.4913, 0.2742, 0.4913, 0.2742, 0.4913, 0.2742, 0.4913, 0.2742, 0.4913, 0.2742, 0.4913, 0.2742, 0.4913, 0.2742, 0.4913, 0.2742, 0.4913, 0.2742, 0.4913, 0.4637, 0.7125, 0.4637, 0.7125, 0.4637, 0.7125, 0.4637, 0.7125, 0.2742, 0.4913, 0.2742, 0.4913, 0.2742, 0.4913, 0.4637, 0.7125, 0.4637, 0.7125, 0.4637, 0.7125, 0.4637, 0.7125, 0.4637, 0.7125, 0.4637, 0.7125, 0.4637, 0.7125, 0.4637, 0.7125, 0.4637, 0.7125, 0.4637, 0.7125, 0.4637, 0.7125, 0.4637, 0.7125, 0.4637, 0.7125, 0.4637, 0.7125, 0.4637, 0.7125, 0.4637, 0.7125, 0.4637, 0.7125, 0.4637, 0.7125, 0.4637, 0.7125, 0.4637, 0.7125, 0.4637, 0.7125, 0.4637, 0.7125, 0.4637, 0.7125, 0.4637, 0.7125, 0.4637, 0.7125, 0.4637, 0.7125, 0.4637, 0.7125, 0.4637, 0.7125, 0.4637, 0.7125, 0.4637, 0.7125, 0.4637, 0.7125, 0.4637, 0.7125, 0.4637, 0.7125, 0.4637, 0.7125, 0.4637, 0.7125, 0.4637, 0.7125, 0.4637, 0.7125, 0.4637, 0.7125, 0.4637, 0.7125, 0.4637, 0.7125, 0.4637, 0.7125, 0.4637, 0.7125, 0.4637, 0.7125, 0.4637, 0.7125, 0.4637, 0.7125, 0.4637, 0.7125, 0.4637, 0.7125, 0.4637, 0.7125, 0.4637, 0.7125, 0.4637, 0.7125, 0.4637, 0.7125, 0.4637, 0.7125, 0.4637, 0.7125, 0.4637, 0.7125, 0.4637, 0.7125, 0.4637, 0.7125, 0.4637, 0.7125, 0.4637, 0.7125, 0.4637, 0.7125, 0.4637, 0.7125, 0.4637, 0.7125, 0.4637, 0.7125, 0.4637, 0.7125, 0.4637, 0.7125, 0.4637, 0.7125, 0.4637, 0.7125, 0.4637, 0.7125, 0.4637, 0.7125, 0.4637, 0.7125, 0.4637, 0.7125, 0.4637, 0.7125, 0.4637, 0.7125, 0.4637, 0.7125, 0.4637, 0.7125, 0.4637, 0.7125, 0.4637, 0.7125, 0.4637, 0.7125, 0.4637, 0.7125, 0.4637, 0.7125, 0.4637, 0.7125, 0.4637, 0.7125, 0.4637, 0.7125, 0.4637, 0.7125, 0.4637, 0.7125, 0.4637, 0.7125, 0.4637, 0.7125, 0.4637, 0.7125, 0.4637, 0.7125, 0.4637, 0.7125, 0.4637, 0.7125, 0.4637, 0.7125, 0.4637, 0.7125, 0.4637, 0.7125, 0.4637, 0.7125, 0.4637, 0.7125, 0.4637, 0.7125, 0.4637, 0.7125, 0.4637, 0.7125, 0.4637, 0.7125, 0.4637, 0.7125, 0.4637, 0.7125, 0.4637, 0.7125, 0.4637, 0.7125, 0.4637, 0.7125, 0.4637, 0.7125, 0.4637, 0.7125, 0.4637, 0.7125, 0.4637, 0.7125, 0.4637, 0.7125, 0.4637, 0.7125, 0.4637, 0.7125, 0.4637, 0.7125, 0.4637, 0.7125, 0.4637, 0.7125, 0.4637, 0.7125, 0.4637, 0.7125, 0.4637, 0.7125, 0.4637, 0.7125, 0.4637, 0.7125, 0.4637, 0.7125, 0.4637, 0.7125, 0.4637, 0.7125, 0.4637, 0.7125, 0.4637, 0.7125, 0.4637, 0.7125, 0.4637, 0.7125, 0.4637, 0.7125, 0.4637, 0.7125, 0.4637, 0.7125, 0.4637, 0.7125, 0.4637, 0.7125, 0.4637, 0.7125, 0.4637, 0.7125, 0.4637, 0.7125, 0.4637, 0.7125, 0.4637, 0.7125, 0.4637, 0.7125, 0.4637, 0.7125, 0.4637, 0.7125, 0.4637, 0.7125, 0.4637, 0.7125, 0.4637, 0.7125, 0.4637, 0.7125, 0.4637, 0.7125, 0.4637, 0.7125, 0.4637, 0.7125, 0.4637, 0.7125, 0.4637, 0.7125, 0.4637, 0.7125, 0.4637, 0.7125, 0.4637, 0.7125, 0.4637, 0.7125, 0.4637, 0.7125, 0.4637, 0.7125, 0.4637, 0.7125, 0.4637, 0.7125])
me_plane.materials.append(mat_cliff_grass)
me_plane.use_remesh_fix_poles = True
me_plane.use_remesh_preserve_attributes = False
me_plane.use_mirror_vertex_groups = False
me_plane.update()

# ---- objects
ob_light = bpy.data.objects.new('Light', light_light)
ob_camera = bpy.data.objects.new('Camera', cam_camera)
ob_plane = bpy.data.objects.new('Plane', me_plane)

# ---- transforms, parenting, visibility, modifiers, constraints
ob_light.location = (4.076, 1.005, 5.904)
ob_light.rotation_euler = (0.6503, 0.05522, 1.866)
ob_light.lock_rotations_4d = False
ob_light.empty_display_type = 'ARROWS'
ob_light.color = (0.0, 0.0, 0.0, 0.0)
ob_light.lineart.crease_threshold = 0.0
ob_camera.location = (7.359, -6.926, 4.958)
ob_camera.rotation_euler = (1.109, 0.0, 0.8149)
ob_camera.lock_rotations_4d = False
ob_camera.empty_display_type = 'ARROWS'
ob_camera.color = (0.0, 0.0, 0.0, 0.0)
ob_camera.display_type = 'WIRE'
ob_camera.lineart.crease_threshold = 0.0
ob_plane.location = (-0.0003107, 0.009316, 0.01481)
ob_plane.lineart.crease_threshold = 0.0

# ---- collection membership
col_collection.objects.link(ob_light)
col_collection.objects.link(ob_camera)
col_collection.objects.link(ob_plane)

# ---- scene / render settings (as saved in the file)
scene.camera = ob_camera
scene.frame_start = 1; scene.frame_end = 250; scene.frame_set(1)
scene.render.engine = 'BLENDER_EEVEE_NEXT'
scene.cycles.use_denoising = False
scene.cycles.samples = 128
scene.cycles.sampling_pattern = 'TABULATED_SOBOL'
scene.cycles.use_adaptive_sampling = False
scene.cycles.use_light_tree = False
scene.view_settings.view_transform = 'Filmic'
bpy.context.view_layer.update()
